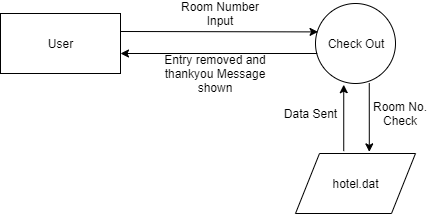

The diagram above was exported from draw.io. Its source (the exported page's mxGraphModel, read from the mxfile embedded in the PNG):
<mxGraphModel dx="1038" dy="499" grid="1" gridSize="10" guides="1" tooltips="1" connect="1" arrows="1" fold="1" page="1" pageScale="1" pageWidth="850" pageHeight="1100" math="0" shadow="0">
  <root>
    <mxCell id="0" />
    <mxCell id="1" parent="0" />
    <mxCell id="Aa2497hurvNXJ3IoIRdJ-1" value="Check Out" style="ellipse;whiteSpace=wrap;html=1;aspect=fixed;" vertex="1" parent="1">
      <mxGeometry x="385" y="90" width="80" height="80" as="geometry" />
    </mxCell>
    <mxCell id="Aa2497hurvNXJ3IoIRdJ-2" value="User" style="rounded=0;whiteSpace=wrap;html=1;" vertex="1" parent="1">
      <mxGeometry x="70" y="100" width="120" height="60" as="geometry" />
    </mxCell>
    <mxCell id="Aa2497hurvNXJ3IoIRdJ-4" value="" style="endArrow=classic;html=1;entryX=0.032;entryY=0.355;entryDx=0;entryDy=0;entryPerimeter=0;" edge="1" parent="1" target="Aa2497hurvNXJ3IoIRdJ-1">
      <mxGeometry width="50" height="50" relative="1" as="geometry">
        <mxPoint x="190" y="118" as="sourcePoint" />
        <mxPoint x="380" y="130" as="targetPoint" />
      </mxGeometry>
    </mxCell>
    <mxCell id="Aa2497hurvNXJ3IoIRdJ-5" value="Room Number Input" style="text;html=1;strokeColor=none;fillColor=none;align=center;verticalAlign=middle;whiteSpace=wrap;rounded=0;" vertex="1" parent="1">
      <mxGeometry x="240" y="90" width="100" height="20" as="geometry" />
    </mxCell>
    <mxCell id="Aa2497hurvNXJ3IoIRdJ-13" value="" style="endArrow=classic;html=1;exitX=0.672;exitY=0.995;exitDx=0;exitDy=0;exitPerimeter=0;entryX=0.615;entryY=-0.027;entryDx=0;entryDy=0;entryPerimeter=0;" edge="1" parent="1" source="Aa2497hurvNXJ3IoIRdJ-1" target="Aa2497hurvNXJ3IoIRdJ-16">
      <mxGeometry width="50" height="50" relative="1" as="geometry">
        <mxPoint x="70" y="240" as="sourcePoint" />
        <mxPoint x="120" y="190" as="targetPoint" />
      </mxGeometry>
    </mxCell>
    <mxCell id="Aa2497hurvNXJ3IoIRdJ-14" value="Entry removed and thankyou Message shown" style="text;html=1;strokeColor=none;fillColor=none;align=center;verticalAlign=middle;whiteSpace=wrap;rounded=0;" vertex="1" parent="1">
      <mxGeometry x="230" y="150" width="110" height="20" as="geometry" />
    </mxCell>
    <mxCell id="Aa2497hurvNXJ3IoIRdJ-16" value="hotel.dat" style="shape=parallelogram;perimeter=parallelogramPerimeter;whiteSpace=wrap;html=1;" vertex="1" parent="1">
      <mxGeometry x="365" y="240" width="120" height="60" as="geometry" />
    </mxCell>
    <mxCell id="Aa2497hurvNXJ3IoIRdJ-18" value="" style="endArrow=classic;html=1;exitX=0.022;exitY=0.625;exitDx=0;exitDy=0;exitPerimeter=0;" edge="1" parent="1" source="Aa2497hurvNXJ3IoIRdJ-1">
      <mxGeometry width="50" height="50" relative="1" as="geometry">
        <mxPoint x="121" y="270" as="sourcePoint" />
        <mxPoint x="190" y="140" as="targetPoint" />
      </mxGeometry>
    </mxCell>
    <mxCell id="Aa2497hurvNXJ3IoIRdJ-19" value="Room No. Check" style="text;html=1;strokeColor=none;fillColor=none;align=center;verticalAlign=middle;whiteSpace=wrap;rounded=0;" vertex="1" parent="1">
      <mxGeometry x="440" y="190" width="60" height="20" as="geometry" />
    </mxCell>
    <mxCell id="Aa2497hurvNXJ3IoIRdJ-20" value="" style="endArrow=classic;html=1;entryX=0.353;entryY=1.015;entryDx=0;entryDy=0;entryPerimeter=0;exitX=0.402;exitY=-0.04;exitDx=0;exitDy=0;exitPerimeter=0;" edge="1" parent="1" source="Aa2497hurvNXJ3IoIRdJ-16" target="Aa2497hurvNXJ3IoIRdJ-1">
      <mxGeometry width="50" height="50" relative="1" as="geometry">
        <mxPoint x="70" y="370" as="sourcePoint" />
        <mxPoint x="120" y="320" as="targetPoint" />
      </mxGeometry>
    </mxCell>
    <mxCell id="Aa2497hurvNXJ3IoIRdJ-21" value="Data Sent" style="text;html=1;strokeColor=none;fillColor=none;align=center;verticalAlign=middle;whiteSpace=wrap;rounded=0;" vertex="1" parent="1">
      <mxGeometry x="350" y="190" width="60" height="20" as="geometry" />
    </mxCell>
  </root>
</mxGraphModel>